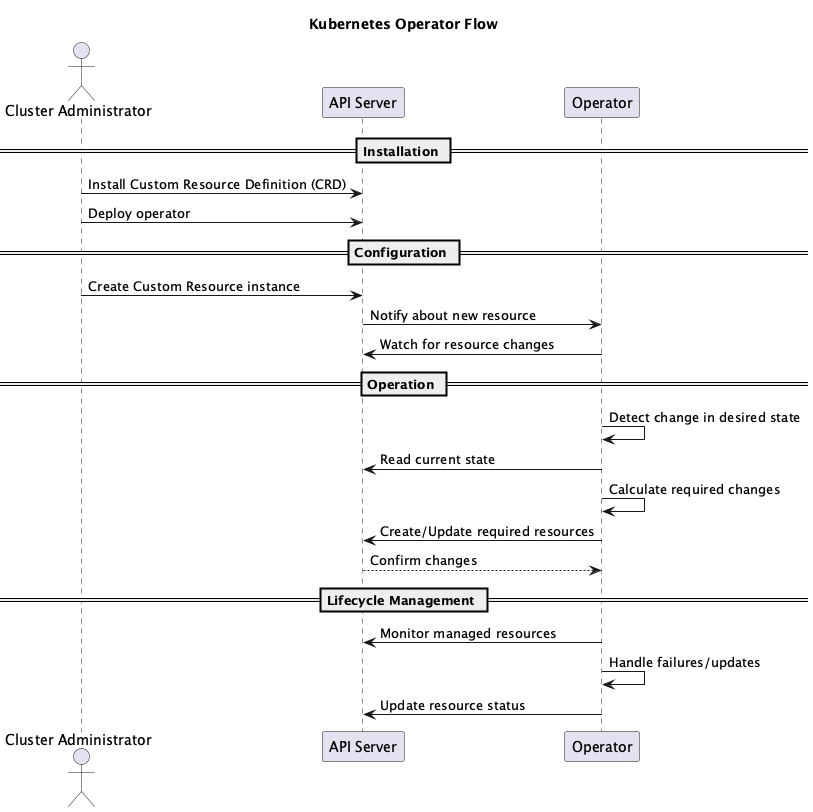

The diagram above was rendered by PlantUML. Its source (embedded in the PNG):
@startuml
title Kubernetes Operator Flow

actor "Cluster Administrator" as admin
participant "API Server" as api
participant "Operator" as operator

== Installation ==
admin -> api: Install Custom Resource Definition (CRD)
admin -> api: Deploy operator

== Configuration ==
admin -> api: Create Custom Resource instance
api -> operator: Notify about new resource
operator -> api: Watch for resource changes

== Operation ==
operator -> operator: Detect change in desired state
operator -> api: Read current state
operator -> operator: Calculate required changes
operator -> api: Create/Update required resources
api --> operator: Confirm changes

== Lifecycle Management ==
operator -> api: Monitor managed resources
operator -> operator: Handle failures/updates
operator -> api: Update resource status

@enduml